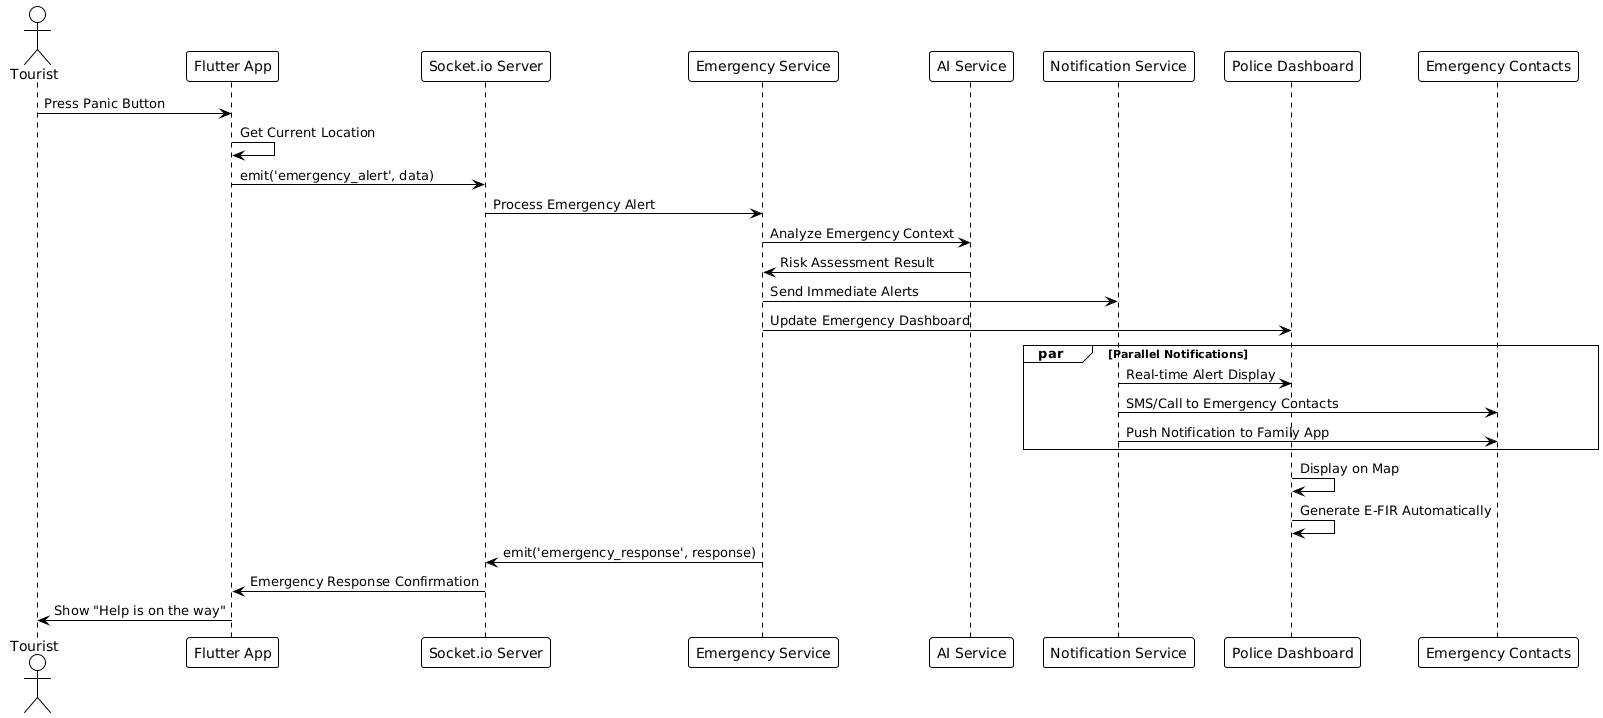

The diagram above was rendered by PlantUML. Its source (embedded in the PNG):
@startuml
!theme plain
skinparam linetype ortho
skinparam backgroundColor White

actor Tourist
participant "Flutter App" as App
participant "Socket.io Server" as Socket
participant "Emergency Service" as Emergency
participant "AI Service" as AI
participant "Notification Service" as Notification
participant "Police Dashboard" as Dashboard
participant "Emergency Contacts" as Contacts

Tourist -> App : Press Panic Button
App -> App : Get Current Location
App -> Socket : emit('emergency_alert', data)

Socket -> Emergency : Process Emergency Alert
Emergency -> AI : Analyze Emergency Context
AI -> Emergency : Risk Assessment Result

Emergency -> Notification : Send Immediate Alerts
Emergency -> Dashboard : Update Emergency Dashboard

par Parallel Notifications
    Notification -> Dashboard : Real-time Alert Display
    Notification -> Contacts : SMS/Call to Emergency Contacts
    Notification -> Contacts : Push Notification to Family App
end

Dashboard -> Dashboard : Display on Map
Dashboard -> Dashboard : Generate E-FIR Automatically

Emergency -> Socket : emit('emergency_response', response)
Socket -> App : Emergency Response Confirmation
App -> Tourist : Show "Help is on the way"
@enduml